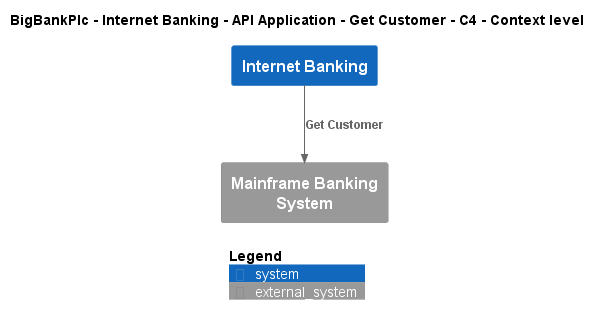

The diagram above was rendered by PlantUML. Its source (embedded in the PNG):
@startuml
!include ..\..\..\..\..\..\..\.c4s\C4_Context.puml

AddElementTag("c4interflow:lifecycle:new", $bgColor=green, $fontColor=#ffffff, $borderColor=green, $shadowing="False")
AddElementTag("c4interflow:lifecycle:changed", $bgColor=orange, $fontColor=#ffffff, $borderColor=orange, $shadowing="False")
AddElementTag("c4interflow:lifecycle:removed", $bgColor=red, $fontColor=#ffffff, $borderColor=red, $shadowing="False")

AddRelTag("c4interflow:lifecycle:new", $textColor=green, $lineColor=green)
AddRelTag("c4interflow:lifecycle:changed", $textColor=orange, $lineColor=orange)
AddRelTag("c4interflow:lifecycle:removed", $textColor=red, $lineColor=red)

SHOW_PERSON_PORTRAIT()
LAYOUT_TOP_DOWN()

skinparam linetype polyline

title BigBankPlc - Internet Banking - API Application - Get Customer - C4 - Context level

System(BigBankPlc.SoftwareSystems.InternetBanking, "Internet Banking", "")
System_Ext(BigBankPlc.SoftwareSystems.MainframeBankingSystem, "Mainframe Banking System", "")

Rel(BigBankPlc.SoftwareSystems.InternetBanking, BigBankPlc.SoftwareSystems.MainframeBankingSystem, "Get Customer")


SHOW_LEGEND()
@enduml